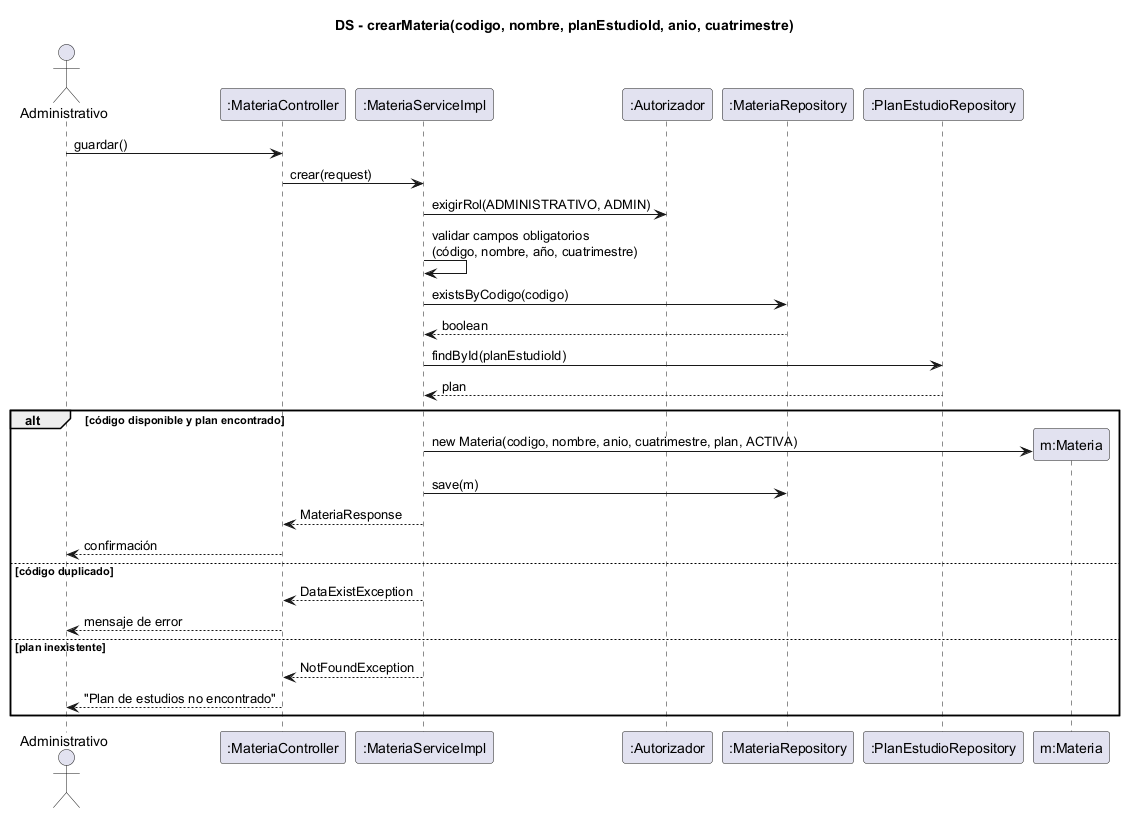

The diagram above was rendered by PlantUML. Its source (embedded in the PNG):
@startuml ds-crear-materia
skinparam shadowing false
title DS - crearMateria(codigo, nombre, planEstudioId, anio, cuatrimestre)
actor Administrativo
participant ":MateriaController" as C
participant ":MateriaServiceImpl" as S
participant ":Autorizador" as AU
participant ":MateriaRepository" as MR
participant ":PlanEstudioRepository" as PR

Administrativo -> C : guardar()
C -> S : crear(request)
S -> AU : exigirRol(ADMINISTRATIVO, ADMIN)
S -> S : validar campos obligatorios\n(código, nombre, año, cuatrimestre)
S -> MR : existsByCodigo(codigo)
MR --> S : boolean
S -> PR : findById(planEstudioId)
PR --> S : plan
alt código disponible y plan encontrado
  create participant "m:Materia" as M
  S -> M : new Materia(codigo, nombre, anio, cuatrimestre, plan, ACTIVA)
  S -> MR : save(m)
  S --> C : MateriaResponse
  C --> Administrativo : confirmación
else código duplicado
  S --> C : DataExistException
  C --> Administrativo : mensaje de error
else plan inexistente
  S --> C : NotFoundException
  C --> Administrativo : "Plan de estudios no encontrado"
end
@enduml